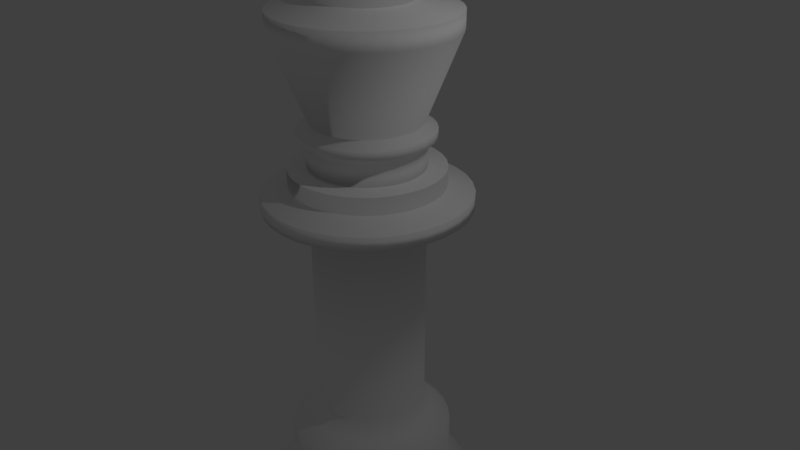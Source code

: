# Source: white_king.blend  (saved by Blender 2.79.0; exported with 4.5.12 LTS)
import bpy
from mathutils import Matrix  # noqa: F401  (used for matrix-valued properties, if any)

bpy.ops.wm.read_factory_settings(use_empty=True)
scene = bpy.context.scene
scene.name = 'Scene'

# ---- collections
col_collection_1 = bpy.data.collections.new('Collection 1'); scene.collection.children.link(col_collection_1)

# ---- materials (node trees are filled in below, after node groups)
mat_material_001 = bpy.data.materials.new('Material.001')
mat_material_001.alpha_threshold = 0.0
mat_material_001.use_transparent_shadow = False
mat_material_001.diffuse_color = (1.0, 1.0, 1.0, 1.0)
mat_material_001.roughness = 0.5
mat_material_001.specular_intensity = 1.0

# ---- material node trees

# ---- world
world_world = bpy.data.worlds.new('World'); scene.world = world_world
world_world.color = (0.05088, 0.05088, 0.05088)
world_world.use_sun_shadow = False
world_world.sun_shadow_jitter_overblur = 0.0
world_world.cycles.sampling_method = 'MANUAL'

# ---- cameras
cam_camera = bpy.data.cameras.new('Camera')
cam_camera.clip_end = 100.0
cam_camera.lens = 35.0
cam_camera.sensor_width = 32.0
cam_camera.sensor_height = 18.0
cam_camera.ortho_scale = 7.314
cam_camera.dof.focus_distance = 0.0
cam_camera.dof.aperture_fstop = 128.0

# ---- lights
light_lamp = bpy.data.lights.new('Lamp', 'POINT')
light_lamp.transmission_factor = 0.0
light_lamp.cutoff_distance = 30.0
light_lamp.energy = 100.0
light_lamp.shadow_buffer_clip_start = 1.001
light_lamp.shadow_soft_size = 0.1
light_lamp.shadow_maximum_resolution = 0.006
light_lamp.use_absolute_resolution = True

# ---- meshes
me_cylinder = bpy.data.meshes.new('Cylinder')
me_cylinder.from_pydata([(0.0, 1.0, -1.0), (0.0, 1.0, 1.0), (0.1951, 0.9808, -1.0), (0.1951, 0.9808, 1.0), (0.3827, 0.9239, -1.0), (0.3827, 0.9239, 1.0), (0.5556, 0.8315, -1.0), (0.5556, 0.8315, 1.0), (0.7071, 0.7071, -1.0), (0.7071, 0.7071, 1.0), (0.8315, 0.5556, -1.0), (0.8315, 0.5556, 1.0), (0.9239, 0.3827, -1.0), (0.9239, 0.3827, 1.0), (0.9808, 0.1951, -1.0), (0.9808, 0.1951, 1.0), (1.0, 7.55e-08, -1.0), (1.0, 7.55e-08, 1.0), (0.9808, -0.1951, -1.0), (0.9808, -0.1951, 1.0), (0.9239, -0.3827, -1.0), (0.9239, -0.3827, 1.0), (0.8315, -0.5556, -1.0), (0.8315, -0.5556, 1.0), (0.7071, -0.7071, -1.0), (0.7071, -0.7071, 1.0), (0.5556, -0.8315, -1.0), (0.5556, -0.8315, 1.0), (0.3827, -0.9239, -1.0), (0.3827, -0.9239, 1.0), (0.1951, -0.9808, -1.0), (0.1951, -0.9808, 1.0), (-3.258e-07, -1.0, -1.0), (-3.258e-07, -1.0, 1.0), (-0.1951, -0.9808, -1.0), (-0.1951, -0.9808, 1.0), (-0.3827, -0.9239, -1.0), (-0.3827, -0.9239, 1.0), (-0.5556, -0.8315, -1.0), (-0.5556, -0.8315, 1.0), (-0.7071, -0.7071, -1.0), (-0.7071, -0.7071, 1.0), (-0.8315, -0.5556, -1.0), (-0.8315, -0.5556, 1.0), (-0.9239, -0.3827, -1.0), (-0.9239, -0.3827, 1.0), (-0.9808, -0.1951, -1.0), (-0.9808, -0.1951, 1.0), (-1.0, 9.656e-07, -1.0), (-1.0, 9.656e-07, 1.0), (-0.9808, 0.1951, -1.0), (-0.9808, 0.1951, 1.0), (-0.9239, 0.3827, -1.0), (-0.9239, 0.3827, 1.0), (-0.8315, 0.5556, -1.0), (-0.8315, 0.5556, 1.0), (-0.7071, 0.7071, -1.0), (-0.7071, 0.7071, 1.0), (-0.5556, 0.8315, -1.0), (-0.5556, 0.8315, 1.0), (-0.3827, 0.9239, -1.0), (-0.3827, 0.9239, 1.0), (-0.1951, 0.9808, -1.0), (-0.1951, 0.9808, 1.0), (0.1772, 0.8909, 1.628), (1.015e-08, 0.9083, 1.628), (0.3476, 0.8392, 1.628), (0.5046, 0.7553, 1.628), (0.6423, 0.6423, 1.628), (0.7553, 0.5046, 1.628), (0.8392, 0.3476, 1.628), (0.8909, 0.1772, 1.628), (0.9083, 9.47e-08, 1.628), (0.8909, -0.1772, 1.628), (0.8392, -0.3476, 1.628), (0.7553, -0.5046, 1.628), (0.6423, -0.6423, 1.628), (0.5046, -0.7553, 1.628), (0.3476, -0.8392, 1.628), (0.1772, -0.8909, 1.628), (-2.858e-07, -0.9083, 1.628), (-0.1772, -0.8909, 1.628), (-0.3476, -0.8392, 1.628), (-0.5046, -0.7553, 1.628), (-0.6423, -0.6423, 1.628), (-0.7553, -0.5046, 1.628), (-0.8392, -0.3476, 1.628), (-0.8909, -0.1772, 1.628), (-0.9083, 9.032e-07, 1.628), (-0.8909, 0.1772, 1.628), (-0.8392, 0.3476, 1.628), (-0.7553, 0.5046, 1.628), (-0.6423, 0.6423, 1.628), (-0.5046, 0.7553, 1.628), (-0.3476, 0.8392, 1.628), (-0.1772, 0.8909, 1.628), (0.1898, 0.954, 2.256), (6.379e-09, 0.9727, 2.256), (0.3722, 0.8986, 2.256), (0.5404, 0.8087, 2.256), (0.6878, 0.6878, 2.256), (0.8087, 0.5404, 2.256), (0.8986, 0.3722, 2.256), (0.954, 0.1898, 2.256), (0.9727, 8.096e-08, 2.256), (0.954, -0.1898, 2.256), (0.8986, -0.3722, 2.256), (0.8087, -0.5404, 2.256), (0.6878, -0.6878, 2.256), (0.5404, -0.8087, 2.256), (0.3722, -0.8986, 2.256), (0.1898, -0.954, 2.256), (-3.106e-07, -0.9727, 2.256), (-0.1898, -0.954, 2.256), (-0.3722, -0.8986, 2.256), (-0.5404, -0.8087, 2.256), (-0.6878, -0.6878, 2.256), (-0.8087, -0.5404, 2.256), (-0.8986, -0.3722, 2.256), (-0.954, -0.1898, 2.256), (-0.9727, 9.467e-07, 2.256), (-0.954, 0.1898, 2.256), (-0.8986, 0.3722, 2.256), (-0.8087, 0.5404, 2.256), (-0.6878, 0.6878, 2.256), (-0.5404, 0.8087, 2.256), (-0.3722, 0.8986, 2.256), (-0.1898, 0.954, 2.256), (0.1179, 0.5927, 6.43), (3.369e-08, 0.6043, 6.43), (0.2313, 0.5583, 6.43), (0.3357, 0.5025, 6.43), (0.4273, 0.4273, 6.43), (0.5025, 0.3357, 6.43), (0.5583, 0.2313, 6.43), (0.5927, 0.1179, 6.43), (0.6043, 1.688e-07, 6.43), (0.5927, -0.1179, 6.43), (0.5583, -0.2313, 6.43), (0.5025, -0.3357, 6.43), (0.4273, -0.4273, 6.43), (0.3357, -0.5025, 6.43), (0.2313, -0.5583, 6.43), (0.1179, -0.5927, 6.43), (-1.632e-07, -0.6043, 6.43), (-0.1179, -0.5927, 6.43), (-0.2313, -0.5583, 6.43), (-0.3357, -0.5025, 6.43), (-0.4273, -0.4273, 6.43), (-0.5025, -0.3357, 6.43), (-0.5583, -0.2313, 6.43), (-0.5927, -0.1179, 6.43), (-0.6043, 7.067e-07, 6.43), (-0.5927, 0.1179, 6.43), (-0.5583, 0.2313, 6.43), (-0.5025, 0.3357, 6.43), (-0.4273, 0.4273, 6.43), (-0.3357, 0.5025, 6.43), (-0.2313, 0.5583, 6.43), (-0.1179, 0.5927, 6.43), (0.1179, 0.5927, 8.498), (-8.91e-09, 0.6043, 8.498), (0.2313, 0.5583, 8.498), (0.3357, 0.5025, 8.498), (0.4273, 0.4273, 8.498), (0.5025, 0.3357, 8.498), (0.5583, 0.2313, 8.498), (0.5927, 0.1179, 8.498), (0.6043, 1.688e-07, 8.498), (0.5927, -0.1179, 8.498), (0.5583, -0.2313, 8.498), (0.5025, -0.3357, 8.498), (0.4273, -0.4273, 8.498), (0.3357, -0.5025, 8.498), (0.2313, -0.5583, 8.498), (0.1179, -0.5927, 8.498), (-2.058e-07, -0.6043, 8.498), (-0.1179, -0.5927, 8.498), (-0.2313, -0.5583, 8.498), (-0.3357, -0.5025, 8.498), (-0.4273, -0.4273, 8.498), (-0.5025, -0.3357, 8.498), (-0.5583, -0.2313, 8.498), (-0.5927, -0.1179, 8.498), (-0.6043, 7.067e-07, 8.498), (-0.5927, 0.1179, 8.498), (-0.5583, 0.2313, 8.498), (-0.5025, 0.3357, 8.498), (-0.4273, 0.4273, 8.498), (-0.3357, 0.5025, 8.498), (-0.2313, 0.5583, 8.498), (-0.1179, 0.5927, 8.498), (0.09181, 0.4616, 9.374), (2.196e-09, 0.4706, 9.374), (0.1801, 0.4348, 9.374), (0.2615, 0.3913, 9.374), (0.3328, 0.3328, 9.374), (0.3913, 0.2615, 9.374), (0.4348, 0.1801, 9.374), (0.4616, 0.09181, 9.374), (0.4706, 2.048e-07, 9.374), (0.4616, -0.09181, 9.374), (0.4348, -0.1801, 9.374), (0.3913, -0.2615, 9.374), (0.3328, -0.3328, 9.374), (0.2615, -0.3913, 9.374), (0.1801, -0.4348, 9.374), (0.09181, -0.4616, 9.374), (-1.511e-07, -0.4706, 9.374), (-0.09181, -0.4616, 9.374), (-0.1801, -0.4348, 9.374), (-0.2615, -0.3913, 9.374), (-0.3328, -0.3328, 9.374), (-0.3913, -0.2615, 9.374), (-0.4348, -0.1801, 9.374), (-0.4616, -0.09181, 9.374), (-0.4706, 6.237e-07, 9.374), (-0.4616, 0.09181, 9.374), (-0.4348, 0.1801, 9.374), (-0.3913, 0.2615, 9.374), (-0.3328, 0.3328, 9.374), (-0.2615, 0.3913, 9.374), (-0.1801, 0.4348, 9.374), (-0.09181, 0.4616, 9.374), (0.07908, 0.3976, 10.31), (4.412e-08, 0.4054, 10.31), (0.1551, 0.3745, 10.31), (0.2252, 0.3371, 10.31), (0.2866, 0.2866, 10.31), (0.3371, 0.2252, 10.31), (0.3745, 0.1551, 10.31), (0.3976, 0.07908, 10.31), (0.4054, 2.175e-07, 10.31), (0.3976, -0.07908, 10.31), (0.3745, -0.1551, 10.31), (0.3371, -0.2252, 10.31), (0.2866, -0.2866, 10.31), (0.2252, -0.3371, 10.31), (0.1551, -0.3745, 10.31), (0.07908, -0.3976, 10.31), (-8.796e-08, -0.4054, 10.31), (-0.07908, -0.3976, 10.31), (-0.1551, -0.3745, 10.31), (-0.2252, -0.3371, 10.31), (-0.2866, -0.2866, 10.31), (-0.3371, -0.2252, 10.31), (-0.3745, -0.1551, 10.31), (-0.3976, -0.07908, 10.31), (-0.4054, 5.783e-07, 10.31), (-0.3976, 0.07909, 10.31), (-0.3745, 0.1551, 10.31), (-0.3371, 0.2252, 10.31), (-0.2866, 0.2866, 10.31), (-0.2252, 0.3371, 10.31), (-0.1551, 0.3745, 10.31), (-0.07908, 0.3976, 10.31), (0.07908, 0.3976, 21.09), (1.442e-07, 0.4054, 21.09), (0.1551, 0.3745, 21.09), (0.2252, 0.3371, 21.09), (0.2866, 0.2866, 21.09), (0.3371, 0.2252, 21.09), (0.3745, 0.1551, 21.09), (0.3976, 0.07908, 21.09), (0.4054, 2.175e-07, 21.09), (0.3976, -0.07908, 21.09), (0.3745, -0.1551, 21.09), (0.3371, -0.2252, 21.09), (0.2866, -0.2866, 21.09), (0.2252, -0.3371, 21.09), (0.1551, -0.3745, 21.09), (0.07908, -0.3976, 21.09), (1.211e-08, -0.4054, 21.09), (-0.07908, -0.3976, 21.09), (-0.1551, -0.3745, 21.09), (-0.2252, -0.3371, 21.09), (-0.2866, -0.2866, 21.09), (-0.3371, -0.2252, 21.09), (-0.3745, -0.1551, 21.09), (-0.3976, -0.07908, 21.09), (-0.4054, 5.783e-07, 21.09), (-0.3976, 0.07909, 21.09), (-0.3745, 0.1551, 21.09), (-0.3371, 0.2252, 21.09), (-0.2866, 0.2866, 21.09), (-0.2252, 0.3371, 21.09), (-0.1551, 0.3745, 21.09), (-0.07908, 0.3976, 21.09), (0.1433, 0.7204, 21.68), (1.598e-07, 0.7345, 21.68), (0.2811, 0.6786, 21.68), (0.4081, 0.6107, 21.68), (0.5194, 0.5194, 21.68), (0.6107, 0.4081, 21.68), (0.6786, 0.2811, 21.68), (0.7204, 0.1433, 21.68), (0.7345, 1.506e-07, 21.68), (0.7204, -0.1433, 21.68), (0.6786, -0.2811, 21.68), (0.6107, -0.4081, 21.68), (0.5194, -0.5194, 21.68), (0.4081, -0.6107, 21.68), (0.2811, -0.6786, 21.68), (0.1433, -0.7204, 21.68), (-7.952e-08, -0.7345, 21.68), (-0.1433, -0.7204, 21.68), (-0.2811, -0.6786, 21.68), (-0.4081, -0.6107, 21.68), (-0.5194, -0.5194, 21.68), (-0.6107, -0.4081, 21.68), (-0.6786, -0.2811, 21.68), (-0.7204, -0.1433, 21.68), (-0.7345, 8.043e-07, 21.68), (-0.7204, 0.1433, 21.68), (-0.6786, 0.2811, 21.68), (-0.6107, 0.4081, 21.68), (-0.5194, 0.5194, 21.68), (-0.4081, 0.6107, 21.68), (-0.2811, 0.6786, 21.68), (-0.1433, 0.7204, 21.68), (0.1433, 0.7204, 22.4), (1.754e-07, 0.7345, 22.4), (0.2811, 0.6786, 22.4), (0.4081, 0.6107, 22.4), (0.5194, 0.5194, 22.4), (0.6107, 0.4081, 22.4), (0.6786, 0.2811, 22.4), (0.7204, 0.1433, 22.4), (0.7345, 1.506e-07, 22.4), (0.7204, -0.1433, 22.4), (0.6786, -0.2811, 22.4), (0.6107, -0.4081, 22.4), (0.5194, -0.5194, 22.4), (0.4081, -0.6107, 22.4), (0.2811, -0.6786, 22.4), (0.1433, -0.7204, 22.4), (-6.389e-08, -0.7345, 22.4), (-0.1433, -0.7204, 22.4), (-0.2811, -0.6786, 22.4), (-0.4081, -0.6107, 22.4), (-0.5194, -0.5194, 22.4), (-0.6107, -0.4081, 22.4), (-0.6786, -0.2811, 22.4), (-0.7204, -0.1433, 22.4), (-0.7345, 8.043e-07, 22.4), (-0.7204, 0.1433, 22.4), (-0.6786, 0.2811, 22.4), (-0.6107, 0.4081, 22.4), (-0.5194, 0.5194, 22.4), (-0.4081, 0.6107, 22.4), (-0.2811, 0.6786, 22.4), (-0.1433, 0.7204, 22.4), (0.1065, 0.5353, 22.81), (1.974e-07, 0.5458, 22.81), (0.2089, 0.5042, 22.81), (0.3032, 0.4538, 22.81), (0.3859, 0.3859, 22.81), (0.4538, 0.3032, 22.81), (0.5042, 0.2089, 22.81), (0.5353, 0.1065, 22.81), (0.5458, 1.932e-07, 22.81), (0.5353, -0.1065, 22.81), (0.5042, -0.2089, 22.81), (0.4538, -0.3032, 22.81), (0.3859, -0.3859, 22.81), (0.3032, -0.4538, 22.81), (0.2089, -0.5042, 22.81), (0.1065, -0.5353, 22.81), (1.952e-08, -0.5458, 22.81), (-0.1065, -0.5353, 22.81), (-0.2089, -0.5042, 22.81), (-0.3032, -0.4538, 22.81), (-0.3859, -0.3859, 22.81), (-0.4538, -0.3032, 22.81), (-0.5042, -0.2089, 22.81), (-0.5353, -0.1065, 22.81), (-0.5458, 6.79e-07, 22.81), (-0.5353, 0.1065, 22.81), (-0.5042, 0.2089, 22.81), (-0.4538, 0.3032, 22.81), (-0.3859, 0.3859, 22.81), (-0.3032, 0.4538, 22.81), (-0.2089, 0.5042, 22.81), (-0.1065, 0.5353, 22.81), (0.1065, 0.5353, 23.71), (1.752e-07, 0.5458, 23.71), (0.2089, 0.5042, 23.71), (0.3032, 0.4538, 23.71), (0.3859, 0.3859, 23.71), (0.4538, 0.3032, 23.71), (0.5042, 0.2089, 23.71), (0.5353, 0.1065, 23.71), (0.5458, 1.932e-07, 23.71), (0.5353, -0.1065, 23.71), (0.5042, -0.2089, 23.71), (0.4538, -0.3032, 23.71), (0.3859, -0.3859, 23.71), (0.3032, -0.4538, 23.71), (0.2089, -0.5042, 23.71), (0.1065, -0.5353, 23.71), (-2.593e-09, -0.5458, 23.71), (-0.1065, -0.5353, 23.71), (-0.2089, -0.5042, 23.71), (-0.3032, -0.4538, 23.71), (-0.3859, -0.3859, 23.71), (-0.4538, -0.3032, 23.71), (-0.5042, -0.2089, 23.71), (-0.5353, -0.1065, 23.71), (-0.5458, 6.79e-07, 23.71), (-0.5353, 0.1065, 23.71), (-0.5042, 0.2089, 23.71), (-0.4538, 0.3032, 23.71), (-0.3859, 0.3859, 23.71), (-0.3032, 0.4538, 23.71), (-0.2089, 0.5042, 23.71), (-0.1065, 0.5353, 23.71), (0.07969, 0.4006, 23.76), (1.871e-07, 0.4085, 23.76), (0.1563, 0.3774, 23.76), (0.2269, 0.3396, 23.76), (0.2888, 0.2888, 23.76), (0.3396, 0.2269, 23.76), (0.3774, 0.1563, 23.76), (0.4006, 0.07969, 23.76), (0.4085, 2.229e-07, 23.76), (0.4006, -0.07969, 23.76), (0.3774, -0.1563, 23.76), (0.3396, -0.2269, 23.76), (0.2888, -0.2888, 23.76), (0.2269, -0.3396, 23.76), (0.1563, -0.3774, 23.76), (0.07969, -0.4006, 23.76), (5.403e-08, -0.4085, 23.76), (-0.07969, -0.4006, 23.76), (-0.1563, -0.3774, 23.76), (-0.2269, -0.3396, 23.76), (-0.2888, -0.2888, 23.76), (-0.3396, -0.2269, 23.76), (-0.3774, -0.1563, 23.76), (-0.4006, -0.07969, 23.76), (-0.4085, 5.865e-07, 23.76), (-0.4006, 0.07969, 23.76), (-0.3774, 0.1563, 23.76), (-0.3396, 0.2269, 23.76), (-0.2888, 0.2888, 23.76), (-0.2269, 0.3396, 23.76), (-0.1563, 0.3774, 23.76), (-0.07969, 0.4006, 23.76), (0.07969, 0.4006, 24.91), (2.633e-07, 0.4085, 24.91), (0.1563, 0.3774, 24.91), (0.2269, 0.3396, 24.91), (0.2888, 0.2888, 24.91), (0.3396, 0.2269, 24.91), (0.3774, 0.1563, 24.91), (0.4006, 0.07969, 24.91), (0.4085, 2.229e-07, 24.91), (0.4006, -0.07969, 24.91), (0.3774, -0.1563, 24.91), (0.3396, -0.2269, 24.91), (0.2888, -0.2888, 24.91), (0.2269, -0.3396, 24.91), (0.1563, -0.3774, 24.91), (0.07969, -0.4006, 24.91), (1.302e-07, -0.4085, 24.91), (-0.07969, -0.4006, 24.91), (-0.1563, -0.3774, 24.91), (-0.2269, -0.3396, 24.91), (-0.2888, -0.2888, 24.91), (-0.3396, -0.2269, 24.91), (-0.3774, -0.1563, 24.91), (-0.4006, -0.07969, 24.91), (-0.4085, 5.865e-07, 24.91), (-0.4006, 0.07969, 24.91), (-0.3774, 0.1563, 24.91), (-0.3396, 0.2269, 24.91), (-0.2888, 0.2888, 24.91), (-0.2269, 0.3396, 24.91), (-0.1563, 0.3774, 24.91), (-0.07969, 0.4006, 24.91), (0.09249, 0.465, 25.27), (2.106e-07, 0.4741, 25.27), (0.1814, 0.438, 25.27), (0.2634, 0.3942, 25.27), (0.3352, 0.3352, 25.27), (0.3942, 0.2634, 25.27), (0.438, 0.1814, 25.27), (0.465, 0.09249, 25.27), (0.4741, 2.083e-07, 25.27), (0.465, -0.09249, 25.27), (0.438, -0.1814, 25.27), (0.3942, -0.2634, 25.27), (0.3352, -0.3352, 25.27), (0.2634, -0.3942, 25.27), (0.1814, -0.438, 25.27), (0.09249, -0.465, 25.27), (5.614e-08, -0.4741, 25.27), (-0.09249, -0.465, 25.27), (-0.1814, -0.438, 25.27), (-0.2634, -0.3942, 25.27), (-0.3352, -0.3352, 25.27), (-0.3942, -0.2634, 25.27), (-0.438, -0.1814, 25.27), (-0.465, -0.09249, 25.27), (-0.4741, 6.303e-07, 25.27), (-0.465, 0.0925, 25.27), (-0.438, 0.1814, 25.27), (-0.3942, 0.2634, 25.27), (-0.3352, 0.3352, 25.27), (-0.2634, 0.3942, 25.27), (-0.1814, 0.438, 25.27), (-0.09249, 0.465, 25.27), (0.09249, 0.465, 25.66), (2.269e-07, 0.4741, 25.66), (0.1814, 0.438, 25.66), (0.2634, 0.3942, 25.66), (0.3352, 0.3352, 25.66), (0.3942, 0.2634, 25.66), (0.438, 0.1814, 25.66), (0.465, 0.09249, 25.66), (0.4741, 2.083e-07, 25.66), (0.465, -0.09249, 25.66), (0.438, -0.1814, 25.66), (0.3942, -0.2634, 25.66), (0.3352, -0.3352, 25.66), (0.2634, -0.3942, 25.66), (0.1814, -0.438, 25.66), (0.09249, -0.465, 25.66), (7.246e-08, -0.4741, 25.66), (-0.09249, -0.465, 25.66), (-0.1814, -0.438, 25.66), (-0.2634, -0.3942, 25.66), (-0.3352, -0.3352, 25.66), (-0.3942, -0.2634, 25.66), (-0.438, -0.1814, 25.66), (-0.465, -0.09249, 25.66), (-0.4741, 6.303e-07, 25.66), (-0.465, 0.0925, 25.66), (-0.438, 0.1814, 25.66), (-0.3942, 0.2634, 25.66), (-0.3352, 0.3352, 25.66), (-0.2634, 0.3942, 25.66), (-0.1814, 0.438, 25.66), (-0.09249, 0.465, 25.66), (0.07617, 0.3829, 26.02), (2.387e-07, 0.3904, 26.02), (0.1494, 0.3607, 26.02), (0.2169, 0.3246, 26.02), (0.2761, 0.2761, 26.02), (0.3246, 0.2169, 26.02), (0.3607, 0.1494, 26.02), (0.3829, 0.07617, 26.02), (0.3904, 2.33e-07, 26.02), (0.3829, -0.07617, 26.02), (0.3607, -0.1494, 26.02), (0.3246, -0.2169, 26.02), (0.2761, -0.2761, 26.02), (0.2169, -0.3246, 26.02), (0.1494, -0.3607, 26.02), (0.07617, -0.3829, 26.02), (1.115e-07, -0.3904, 26.02), (-0.07617, -0.3829, 26.02), (-0.1494, -0.3607, 26.02), (-0.2169, -0.3246, 26.02), (-0.2761, -0.2761, 26.02), (-0.3246, -0.2169, 26.02), (-0.3607, -0.1494, 26.02), (-0.3829, -0.07617, 26.02), (-0.3904, 5.805e-07, 26.02), (-0.3829, 0.07617, 26.02), (-0.3607, 0.1494, 26.02), (-0.3246, 0.2169, 26.02), (-0.2761, 0.2761, 26.02), (-0.2169, 0.3246, 26.02), (-0.1494, 0.3607, 26.02), (-0.07617, 0.3829, 26.02), (0.1234, 0.6203, 30.43), (-3.775e-07, 0.6324, 30.43), (0.242, 0.5843, 30.43), (0.3514, 0.5259, 30.43), (0.4472, 0.4472, 30.43), (0.5259, 0.3514, 30.43), (0.5843, 0.242, 30.43), (0.6203, 0.1234, 30.43), (0.6324, 1.771e-07, 30.43), (0.6203, -0.1234, 30.43), (0.5843, -0.242, 30.43), (0.5259, -0.3514, 30.43), (0.4472, -0.4472, 30.43), (0.3514, -0.5259, 30.43), (0.242, -0.5843, 30.43), (0.1234, -0.6203, 30.43), (-5.836e-07, -0.6324, 30.43), (-0.1234, -0.6203, 30.43), (-0.242, -0.5843, 30.43), (-0.3514, -0.5259, 30.43), (-0.4472, -0.4472, 30.43), (-0.5259, -0.3514, 30.43), (-0.5843, -0.242, 30.43), (-0.6203, -0.1234, 30.43), (-0.6324, 7.4e-07, 30.43), (-0.6203, 0.1234, 30.43), (-0.5843, 0.242, 30.43), (-0.5259, 0.3514, 30.43), (-0.4472, 0.4472, 30.43), (-0.3514, 0.5259, 30.43), (-0.242, 0.5843, 30.43), (-0.1234, 0.6203, 30.43), (0.1234, 0.6203, 31.33), (-3.018e-07, 0.6324, 31.33), (0.242, 0.5843, 31.33), (0.3514, 0.5259, 31.33), (0.4472, 0.4472, 31.33), (0.5259, 0.3514, 31.33), (0.5843, 0.242, 31.33), (0.6203, 0.1234, 31.33), (0.6324, 1.771e-07, 31.33), (0.6203, -0.1234, 31.33), (0.5843, -0.242, 31.33), (0.5259, -0.3514, 31.33), (0.4472, -0.4472, 31.33), (0.3514, -0.5259, 31.33), (0.242, -0.5843, 31.33), (0.1234, -0.6203, 31.33), (-5.079e-07, -0.6324, 31.33), (-0.1234, -0.6203, 31.33), (-0.242, -0.5843, 31.33), (-0.3514, -0.5259, 31.33), (-0.4472, -0.4472, 31.33), (-0.5259, -0.3514, 31.33), (-0.5843, -0.242, 31.33), (-0.6203, -0.1234, 31.33), (-0.6324, 7.4e-07, 31.33), (-0.6203, 0.1234, 31.33), (-0.5843, 0.242, 31.33), (-0.5259, 0.3514, 31.33), (-0.4472, 0.4472, 31.33), (-0.3514, 0.5259, 31.33), (-0.242, 0.5843, 31.33), (-0.1234, 0.6203, 31.33), (0.06289, 0.3161, 31.76), (-2.428e-07, 0.3223, 31.76), (0.1234, 0.2978, 31.76), (0.1791, 0.268, 31.76), (0.2279, 0.2279, 31.76), (0.268, 0.1791, 31.76), (0.2978, 0.1234, 31.76), (0.3161, 0.06289, 31.76), (0.3223, 2.391e-07, 31.76), (0.3161, -0.06289, 31.76), (0.2978, -0.1234, 31.76), (0.268, -0.1791, 31.76), (0.2279, -0.2279, 31.76), (0.1791, -0.268, 31.76), (0.1234, -0.2978, 31.76), (0.06289, -0.3161, 31.76), (-3.478e-07, -0.3223, 31.76), (-0.06289, -0.3161, 31.76), (-0.1234, -0.2978, 31.76), (-0.1791, -0.268, 31.76), (-0.2279, -0.2279, 31.76), (-0.268, -0.1791, 31.76), (-0.2978, -0.1234, 31.76), (-0.3161, -0.06288, 31.76), (-0.3223, 5.26e-07, 31.76), (-0.3161, 0.06289, 31.76), (-0.2978, 0.1234, 31.76), (-0.268, 0.1791, 31.76), (-0.2279, 0.2279, 31.76), (-0.1791, 0.268, 31.76), (-0.1234, 0.2978, 31.76), (-0.06289, 0.3161, 31.76), (0.06289, 0.3161, 32.38), (-1.537e-07, 0.3223, 32.38), (0.1234, 0.2978, 32.38), (0.1791, 0.268, 32.38), (0.2279, 0.2279, 32.38), (0.268, 0.1791, 32.38), (0.2978, 0.1234, 32.38), (0.3161, 0.06289, 32.38), (0.3223, 2.391e-07, 32.38), (0.3161, -0.06289, 32.38), (0.2978, -0.1234, 32.38), (0.268, -0.1791, 32.38), (0.2279, -0.2279, 32.38), (0.1791, -0.268, 32.38), (0.1234, -0.2978, 32.38), (0.06289, -0.3161, 32.38), (-2.587e-07, -0.3223, 32.38), (-0.06289, -0.3161, 32.38), (-0.1234, -0.2978, 32.38), (-0.1791, -0.268, 32.38), (-0.2279, -0.2279, 32.38), (-0.268, -0.1791, 32.38), (-0.2978, -0.1234, 32.38), (-0.3161, -0.06288, 32.38), (-0.3223, 5.26e-07, 32.38), (-0.3161, 0.06289, 32.38), (-0.2978, 0.1234, 32.38), (-0.268, 0.1791, 32.38), (-0.2279, 0.2279, 32.38), (-0.1791, 0.268, 32.38), (-0.1234, 0.2978, 32.38), (-0.06289, 0.3161, 32.38), (0.036, 0.181, 32.53), (-1.455e-07, 0.1845, 32.53), (0.07062, 0.1705, 32.53), (0.1025, 0.1534, 32.53), (0.1305, 0.1305, 32.53), (0.1534, 0.1025, 32.53), (0.1705, 0.07062, 32.53), (0.181, 0.036, 32.53), (0.1845, 2.667e-07, 32.53), (0.181, -0.036, 32.53), (0.1705, -0.07062, 32.53), (0.1534, -0.1025, 32.53), (0.1305, -0.1305, 32.53), (0.1025, -0.1534, 32.53), (0.07062, -0.1705, 32.53), (0.036, -0.181, 32.53), (-2.056e-07, -0.1845, 32.53), (-0.036, -0.181, 32.53), (-0.07062, -0.1705, 32.53), (-0.1025, -0.1534, 32.53), (-0.1305, -0.1305, 32.53), (-0.1534, -0.1025, 32.53), (-0.1705, -0.07062, 32.53), (-0.181, -0.036, 32.53), (-0.1845, 4.309e-07, 32.53), (-0.181, 0.036, 32.53), (-0.1705, 0.07062, 32.53), (-0.1534, 0.1025, 32.53), (-0.1305, 0.1305, 32.53), (-0.1025, 0.1534, 32.53), (-0.07062, 0.1705, 32.53), (-0.036, 0.181, 32.53), (-0.2418, -0.01524, 33.14), (-0.2418, -0.01524, 33.45), (-0.2418, 0.03428, 33.14), (-0.2418, 0.03428, 33.45), (0.2844, -0.01524, 33.14), (0.2844, -0.01524, 33.45), (0.2844, 0.03428, 33.14), (0.2844, 0.03428, 33.45), (-0.1707, -0.004729, 37.7), (0.01685, -0.004729, 38.52), (-0.1707, 0.02911, 37.7), (0.01685, 0.02911, 38.52), (0.07503, -0.004729, 34.82), (0.195, -0.004729, 37.77), (0.07503, 0.02911, 34.82), (0.195, 0.02911, 37.77), (-0.3234, -0.01865, 36.69), (0.3676, -0.01865, 36.69), (-0.3234, 0.04283, 36.69), (0.3676, 0.04283, 36.69), (-0.3234, -0.01865, 34.18), (0.3676, -0.01865, 34.18), (-0.3234, 0.04283, 34.18), (0.3676, 0.04283, 34.18), (-0.1575, -0.01821, 32.46), (-0.1575, -0.01821, 37.44), (-0.1575, 0.04422, 32.46), (-0.1575, 0.04422, 37.44), (0.19, -0.01821, 32.46), (0.19, -0.01821, 37.44), (0.19, 0.04422, 32.46), (0.19, 0.04422, 37.44)], [], [(0, 1, 3, 2), (2, 3, 5, 4), (4, 5, 7, 6), (6, 7, 9, 8), (8, 9, 11, 10), (10, 11, 13, 12), (12, 13, 15, 14), (14, 15, 17, 16), (16, 17, 19, 18), (18, 19, 21, 20), (20, 21, 23, 22), (22, 23, 25, 24), (24, 25, 27, 26), (26, 27, 29, 28), (28, 29, 31, 30), (30, 31, 33, 32), (32, 33, 35, 34), (34, 35, 37, 36), (36, 37, 39, 38), (38, 39, 41, 40), (40, 41, 43, 42), (42, 43, 45, 44), (44, 45, 47, 46), (46, 47, 49, 48), (48, 49, 51, 50), (50, 51, 53, 52), (52, 53, 55, 54), (54, 55, 57, 56), (56, 57, 59, 58), (58, 59, 61, 60), (49, 47, 87, 88), (60, 61, 63, 62), (62, 63, 1, 0), (0, 2, 4, 6, 8, 10, 12, 14, 16, 18, 20, 22, 24, 26, 28, 30, 32, 34, 36, 38, 40, 42, 44, 46, 48, 50, 52, 54, 56, 58, 60, 62), (67, 66, 98, 99), (5, 3, 64, 66), (23, 21, 74, 75), (41, 39, 83, 84), (59, 57, 92, 93), (15, 13, 70, 71), (33, 31, 79, 80), (51, 49, 88, 89), (7, 5, 66, 67), (25, 23, 75, 76), (43, 41, 84, 85), (61, 59, 93, 94), (17, 15, 71, 72), (35, 33, 80, 81), (53, 51, 89, 90), (9, 7, 67, 68), (27, 25, 76, 77), (45, 43, 85, 86), (63, 61, 94, 95), (19, 17, 72, 73), (37, 35, 81, 82), (55, 53, 90, 91), (11, 9, 68, 69), (29, 27, 77, 78), (47, 45, 86, 87), (3, 1, 65, 64), (1, 63, 95, 65), (21, 19, 73, 74), (39, 37, 82, 83), (57, 55, 91, 92), (13, 11, 69, 70), (31, 29, 78, 79), (102, 101, 133, 134), (94, 93, 125, 126), (81, 80, 112, 113), (68, 67, 99, 100), (95, 94, 126, 127), (82, 81, 113, 114), (69, 68, 100, 101), (65, 95, 127, 97), (83, 82, 114, 115), (70, 69, 101, 102), (84, 83, 115, 116), (71, 70, 102, 103), (85, 84, 116, 117), (72, 71, 103, 104), (86, 85, 117, 118), (73, 72, 104, 105), (87, 86, 118, 119), (74, 73, 105, 106), (88, 87, 119, 120), (75, 74, 106, 107), (89, 88, 120, 121), (76, 75, 107, 108), (90, 89, 121, 122), (77, 76, 108, 109), (91, 90, 122, 123), (78, 77, 109, 110), (64, 65, 97, 96), (92, 91, 123, 124), (79, 78, 110, 111), (66, 64, 96, 98), (93, 92, 124, 125), (80, 79, 111, 112), (137, 136, 168, 169), (116, 115, 147, 148), (103, 102, 134, 135), (117, 116, 148, 149), (104, 103, 135, 136), (118, 117, 149, 150), (105, 104, 136, 137), (119, 118, 150, 151), (106, 105, 137, 138), (120, 119, 151, 152), (107, 106, 138, 139), (121, 120, 152, 153), (108, 107, 139, 140), (122, 121, 153, 154), (109, 108, 140, 141), (123, 122, 154, 155), (110, 109, 141, 142), (96, 97, 129, 128), (124, 123, 155, 156), (111, 110, 142, 143), (98, 96, 128, 130), (125, 124, 156, 157), (112, 111, 143, 144), (99, 98, 130, 131), (126, 125, 157, 158), (113, 112, 144, 145), (100, 99, 131, 132), (127, 126, 158, 159), (114, 113, 145, 146), (101, 100, 132, 133), (97, 127, 159, 129), (115, 114, 146, 147), (172, 171, 203, 204), (151, 150, 182, 183), (138, 137, 169, 170), (152, 151, 183, 184), (139, 138, 170, 171), (153, 152, 184, 185), (140, 139, 171, 172), (154, 153, 185, 186), (141, 140, 172, 173), (155, 154, 186, 187), (142, 141, 173, 174), (128, 129, 161, 160), (156, 155, 187, 188), (143, 142, 174, 175), (130, 128, 160, 162), (157, 156, 188, 189), (144, 143, 175, 176), (131, 130, 162, 163), (158, 157, 189, 190), (145, 144, 176, 177), (132, 131, 163, 164), (159, 158, 190, 191), (146, 145, 177, 178), (133, 132, 164, 165), (129, 159, 191, 161), (147, 146, 178, 179), (134, 133, 165, 166), (148, 147, 179, 180), (135, 134, 166, 167), (149, 148, 180, 181), (136, 135, 167, 168), (150, 149, 181, 182), (207, 206, 238, 239), (186, 185, 217, 218), (173, 172, 204, 205), (187, 186, 218, 219), (174, 173, 205, 206), (160, 161, 193, 192), (188, 187, 219, 220), (175, 174, 206, 207), (162, 160, 192, 194), (189, 188, 220, 221), (176, 175, 207, 208), (163, 162, 194, 195), (190, 189, 221, 222), (177, 176, 208, 209), (164, 163, 195, 196), (191, 190, 222, 223), (178, 177, 209, 210), (165, 164, 196, 197), (161, 191, 223, 193), (179, 178, 210, 211), (166, 165, 197, 198), (180, 179, 211, 212), (167, 166, 198, 199), (181, 180, 212, 213), (168, 167, 199, 200), (182, 181, 213, 214), (169, 168, 200, 201), (183, 182, 214, 215), (170, 169, 201, 202), (184, 183, 215, 216), (171, 170, 202, 203), (185, 184, 216, 217), (242, 241, 273, 274), (194, 192, 224, 226), (221, 220, 252, 253), (208, 207, 239, 240), (195, 194, 226, 227), (222, 221, 253, 254), (209, 208, 240, 241), (196, 195, 227, 228), (223, 222, 254, 255), (210, 209, 241, 242), (197, 196, 228, 229), (193, 223, 255, 225), (211, 210, 242, 243), (198, 197, 229, 230), (212, 211, 243, 244), (199, 198, 230, 231), (213, 212, 244, 245), (200, 199, 231, 232), (214, 213, 245, 246), (201, 200, 232, 233), (215, 214, 246, 247), (202, 201, 233, 234), (216, 215, 247, 248), (203, 202, 234, 235), (217, 216, 248, 249), (204, 203, 235, 236), (218, 217, 249, 250), (205, 204, 236, 237), (219, 218, 250, 251), (206, 205, 237, 238), (192, 193, 225, 224), (220, 219, 251, 252), (277, 276, 308, 309), (229, 228, 260, 261), (225, 255, 287, 257), (243, 242, 274, 275), (230, 229, 261, 262), (244, 243, 275, 276), (231, 230, 262, 263), (245, 244, 276, 277), (232, 231, 263, 264), (246, 245, 277, 278), (233, 232, 264, 265), (247, 246, 278, 279), (234, 233, 265, 266), (248, 247, 279, 280), (235, 234, 266, 267), (249, 248, 280, 281), (236, 235, 267, 268), (250, 249, 281, 282), (237, 236, 268, 269), (251, 250, 282, 283), (238, 237, 269, 270), (224, 225, 257, 256), (252, 251, 283, 284), (239, 238, 270, 271), (226, 224, 256, 258), (253, 252, 284, 285), (240, 239, 271, 272), (227, 226, 258, 259), (254, 253, 285, 286), (241, 240, 272, 273), (228, 227, 259, 260), (255, 254, 286, 287), (312, 311, 343, 344), (264, 263, 295, 296), (278, 277, 309, 310), (265, 264, 296, 297), (279, 278, 310, 311), (266, 265, 297, 298), (280, 279, 311, 312), (267, 266, 298, 299), (281, 280, 312, 313), (268, 267, 299, 300), (282, 281, 313, 314), (269, 268, 300, 301), (283, 282, 314, 315), (270, 269, 301, 302), (256, 257, 289, 288), (284, 283, 315, 316), (271, 270, 302, 303), (258, 256, 288, 290), (285, 284, 316, 317), (272, 271, 303, 304), (259, 258, 290, 291), (286, 285, 317, 318), (273, 272, 304, 305), (260, 259, 291, 292), (287, 286, 318, 319), (274, 273, 305, 306), (261, 260, 292, 293), (257, 287, 319, 289), (275, 274, 306, 307), (262, 261, 293, 294), (276, 275, 307, 308), (263, 262, 294, 295), (347, 346, 378, 379), (299, 298, 330, 331), (313, 312, 344, 345), (300, 299, 331, 332), (314, 313, 345, 346), (301, 300, 332, 333), (315, 314, 346, 347), (302, 301, 333, 334), (288, 289, 321, 320), (316, 315, 347, 348), (303, 302, 334, 335), (290, 288, 320, 322), (317, 316, 348, 349), (304, 303, 335, 336), (291, 290, 322, 323), (318, 317, 349, 350), (305, 304, 336, 337), (292, 291, 323, 324), (319, 318, 350, 351), (306, 305, 337, 338), (293, 292, 324, 325), (289, 319, 351, 321), (307, 306, 338, 339), (294, 293, 325, 326), (308, 307, 339, 340), (295, 294, 326, 327), (309, 308, 340, 341), (296, 295, 327, 328), (310, 309, 341, 342), (297, 296, 328, 329), (311, 310, 342, 343), (298, 297, 329, 330), (355, 354, 386, 387), (334, 333, 365, 366), (320, 321, 353, 352), (348, 347, 379, 380), (335, 334, 366, 367), (322, 320, 352, 354), (349, 348, 380, 381), (336, 335, 367, 368), (323, 322, 354, 355), (350, 349, 381, 382), (337, 336, 368, 369), (324, 323, 355, 356), (351, 350, 382, 383), (338, 337, 369, 370), (325, 324, 356, 357), (321, 351, 383, 353), (339, 338, 370, 371), (326, 325, 357, 358), (340, 339, 371, 372), (327, 326, 358, 359), (341, 340, 372, 373), (328, 327, 359, 360), (342, 341, 373, 374), (329, 328, 360, 361), (343, 342, 374, 375), (330, 329, 361, 362), (344, 343, 375, 376), (331, 330, 362, 363), (345, 344, 376, 377), (332, 331, 363, 364), (346, 345, 377, 378), (333, 332, 364, 365), (390, 389, 421, 422), (382, 381, 413, 414), (369, 368, 400, 401), (356, 355, 387, 388), (383, 382, 414, 415), (370, 369, 401, 402), (357, 356, 388, 389), (353, 383, 415, 385), (371, 370, 402, 403), (358, 357, 389, 390), (372, 371, 403, 404), (359, 358, 390, 391), (373, 372, 404, 405), (360, 359, 391, 392), (374, 373, 405, 406), (361, 360, 392, 393), (375, 374, 406, 407), (362, 361, 393, 394), (376, 375, 407, 408), (363, 362, 394, 395), (377, 376, 408, 409), (364, 363, 395, 396), (378, 377, 409, 410), (365, 364, 396, 397), (379, 378, 410, 411), (366, 365, 397, 398), (352, 353, 385, 384), (380, 379, 411, 412), (367, 366, 398, 399), (354, 352, 384, 386), (381, 380, 412, 413), (368, 367, 399, 400), (425, 424, 456, 457), (404, 403, 435, 436), (391, 390, 422, 423), (405, 404, 436, 437), (392, 391, 423, 424), (406, 405, 437, 438), (393, 392, 424, 425), (407, 406, 438, 439), (394, 393, 425, 426), (408, 407, 439, 440), (395, 394, 426, 427), (409, 408, 440, 441), (396, 395, 427, 428), (410, 409, 441, 442), (397, 396, 428, 429), (411, 410, 442, 443), (398, 397, 429, 430), (384, 385, 417, 416), (412, 411, 443, 444), (399, 398, 430, 431), (386, 384, 416, 418), (413, 412, 444, 445), (400, 399, 431, 432), (387, 386, 418, 419), (414, 413, 445, 446), (401, 400, 432, 433), (388, 387, 419, 420), (415, 414, 446, 447), (402, 401, 433, 434), (389, 388, 420, 421), (385, 415, 447, 417), (403, 402, 434, 435), (460, 459, 491, 492), (439, 438, 470, 471), (426, 425, 457, 458), (440, 439, 471, 472), (427, 426, 458, 459), (441, 440, 472, 473), (428, 427, 459, 460), (442, 441, 473, 474), (429, 428, 460, 461), (443, 442, 474, 475), (430, 429, 461, 462), (416, 417, 449, 448), (444, 443, 475, 476), (431, 430, 462, 463), (418, 416, 448, 450), (445, 444, 476, 477), (432, 431, 463, 464), (419, 418, 450, 451), (446, 445, 477, 478), (433, 432, 464, 465), (420, 419, 451, 452), (447, 446, 478, 479), (434, 433, 465, 466), (421, 420, 452, 453), (417, 447, 479, 449), (435, 434, 466, 467), (422, 421, 453, 454), (436, 435, 467, 468), (423, 422, 454, 455), (437, 436, 468, 469), (424, 423, 455, 456), (438, 437, 469, 470), (495, 494, 526, 527), (474, 473, 505, 506), (461, 460, 492, 493), (475, 474, 506, 507), (462, 461, 493, 494), (448, 449, 481, 480), (476, 475, 507, 508), (463, 462, 494, 495), (450, 448, 480, 482), (477, 476, 508, 509), (464, 463, 495, 496), (451, 450, 482, 483), (478, 477, 509, 510), (465, 464, 496, 497), (452, 451, 483, 484), (479, 478, 510, 511), (466, 465, 497, 498), (453, 452, 484, 485), (449, 479, 511, 481), (467, 466, 498, 499), (454, 453, 485, 486), (468, 467, 499, 500), (455, 454, 486, 487), (469, 468, 500, 501), (456, 455, 487, 488), (470, 469, 501, 502), (457, 456, 488, 489), (471, 470, 502, 503), (458, 457, 489, 490), (472, 471, 503, 504), (459, 458, 490, 491), (473, 472, 504, 505), (530, 529, 561, 562), (482, 480, 512, 514), (509, 508, 540, 541), (496, 495, 527, 528), (483, 482, 514, 515), (510, 509, 541, 542), (497, 496, 528, 529), (484, 483, 515, 516), (511, 510, 542, 543), (498, 497, 529, 530), (485, 484, 516, 517), (481, 511, 543, 513), (499, 498, 530, 531), (486, 485, 517, 518), (500, 499, 531, 532), (487, 486, 518, 519), (501, 500, 532, 533), (488, 487, 519, 520), (502, 501, 533, 534), (489, 488, 520, 521), (503, 502, 534, 535), (490, 489, 521, 522), (504, 503, 535, 536), (491, 490, 522, 523), (505, 504, 536, 537), (492, 491, 523, 524), (506, 505, 537, 538), (493, 492, 524, 525), (507, 506, 538, 539), (494, 493, 525, 526), (480, 481, 513, 512), (508, 507, 539, 540), (565, 564, 596, 597), (517, 516, 548, 549), (513, 543, 575, 545), (531, 530, 562, 563), (518, 517, 549, 550), (532, 531, 563, 564), (519, 518, 550, 551), (533, 532, 564, 565), (520, 519, 551, 552), (534, 533, 565, 566), (521, 520, 552, 553), (535, 534, 566, 567), (522, 521, 553, 554), (536, 535, 567, 568), (523, 522, 554, 555), (537, 536, 568, 569), (524, 523, 555, 556), (538, 537, 569, 570), (525, 524, 556, 557), (539, 538, 570, 571), (526, 525, 557, 558), (512, 513, 545, 544), (540, 539, 571, 572), (527, 526, 558, 559), (514, 512, 544, 546), (541, 540, 572, 573), (528, 527, 559, 560), (515, 514, 546, 547), (542, 541, 573, 574), (529, 528, 560, 561), (516, 515, 547, 548), (543, 542, 574, 575), (600, 599, 631, 632), (552, 551, 583, 584), (566, 565, 597, 598), (553, 552, 584, 585), (567, 566, 598, 599), (554, 553, 585, 586), (568, 567, 599, 600), (555, 554, 586, 587), (569, 568, 600, 601), (556, 555, 587, 588), (570, 569, 601, 602), (557, 556, 588, 589), (571, 570, 602, 603), (558, 557, 589, 590), (544, 545, 577, 576), (572, 571, 603, 604), (559, 558, 590, 591), (546, 544, 576, 578), (573, 572, 604, 605), (560, 559, 591, 592), (547, 546, 578, 579), (574, 573, 605, 606), (561, 560, 592, 593), (548, 547, 579, 580), (575, 574, 606, 607), (562, 561, 593, 594), (549, 548, 580, 581), (545, 575, 607, 577), (563, 562, 594, 595), (550, 549, 581, 582), (564, 563, 595, 596), (551, 550, 582, 583), (635, 634, 666, 667), (587, 586, 618, 619), (601, 600, 632, 633), (588, 587, 619, 620), (602, 601, 633, 634), (589, 588, 620, 621), (603, 602, 634, 635), (590, 589, 621, 622), (576, 577, 609, 608), (604, 603, 635, 636), (591, 590, 622, 623), (578, 576, 608, 610), (605, 604, 636, 637), (592, 591, 623, 624), (579, 578, 610, 611), (606, 605, 637, 638), (593, 592, 624, 625), (580, 579, 611, 612), (607, 606, 638, 639), (594, 593, 625, 626), (581, 580, 612, 613), (577, 607, 639, 609), (595, 594, 626, 627), (582, 581, 613, 614), (596, 595, 627, 628), (583, 582, 614, 615), (597, 596, 628, 629), (584, 583, 615, 616), (598, 597, 629, 630), (585, 584, 616, 617), (599, 598, 630, 631), (586, 585, 617, 618), (670, 669, 701, 702), (622, 621, 653, 654), (608, 609, 641, 640), (636, 635, 667, 668), (623, 622, 654, 655), (610, 608, 640, 642), (637, 636, 668, 669), (624, 623, 655, 656), (611, 610, 642, 643), (638, 637, 669, 670), (625, 624, 656, 657), (612, 611, 643, 644), (639, 638, 670, 671), (626, 625, 657, 658), (613, 612, 644, 645), (609, 639, 671, 641), (627, 626, 658, 659), (614, 613, 645, 646), (628, 627, 659, 660), (615, 614, 646, 647), (629, 628, 660, 661), (616, 615, 647, 648), (630, 629, 661, 662), (617, 616, 648, 649), (631, 630, 662, 663), (618, 617, 649, 650), (632, 631, 663, 664), (619, 618, 650, 651), (633, 632, 664, 665), (620, 619, 651, 652), (634, 633, 665, 666), (621, 620, 652, 653), (692, 691, 723, 724), (657, 656, 688, 689), (644, 643, 675, 676), (671, 670, 702, 703), (658, 657, 689, 690), (645, 644, 676, 677), (641, 671, 703, 673), (659, 658, 690, 691), (646, 645, 677, 678), (660, 659, 691, 692), (647, 646, 678, 679), (661, 660, 692, 693), (648, 647, 679, 680), (662, 661, 693, 694), (649, 648, 680, 681), (663, 662, 694, 695), (650, 649, 681, 682), (664, 663, 695, 696), (651, 650, 682, 683), (665, 664, 696, 697), (652, 651, 683, 684), (666, 665, 697, 698), (653, 652, 684, 685), (667, 666, 698, 699), (654, 653, 685, 686), (640, 641, 673, 672), (668, 667, 699, 700), (655, 654, 686, 687), (642, 640, 672, 674), (669, 668, 700, 701), (656, 655, 687, 688), (643, 642, 674, 675), (704, 705, 735, 734, 733, 732, 731, 730, 729, 728, 727, 726, 725, 724, 723, 722, 721, 720, 719, 718, 717, 716, 715, 714, 713, 712, 711, 710, 709, 708, 707, 706), (679, 678, 710, 711), (693, 692, 724, 725), (680, 679, 711, 712), (694, 693, 725, 726), (681, 680, 712, 713), (695, 694, 726, 727), (682, 681, 713, 714), (696, 695, 727, 728), (683, 682, 714, 715), (697, 696, 728, 729), (684, 683, 715, 716), (698, 697, 729, 730), (685, 684, 716, 717), (699, 698, 730, 731), (686, 685, 717, 718), (672, 673, 705, 704), (700, 699, 731, 732), (687, 686, 718, 719), (674, 672, 704, 706), (701, 700, 732, 733), (688, 687, 719, 720), (675, 674, 706, 707), (702, 701, 733, 734), (689, 688, 720, 721), (676, 675, 707, 708), (703, 702, 734, 735), (690, 689, 721, 722), (677, 676, 708, 709), (673, 703, 735, 705), (691, 690, 722, 723), (678, 677, 709, 710), (736, 737, 739, 738), (738, 739, 743, 742), (742, 743, 741, 740), (740, 741, 737, 736), (738, 742, 740, 736), (743, 739, 737, 741), (744, 745, 747, 746), (746, 747, 751, 750), (750, 751, 749, 748), (748, 749, 745, 744), (746, 750, 748, 744), (751, 747, 745, 749), (752, 753, 755, 754), (754, 755, 759, 758), (758, 759, 757, 756), (756, 757, 753, 752), (754, 758, 756, 752), (759, 755, 753, 757), (760, 761, 763, 762), (762, 763, 767, 766), (766, 767, 765, 764), (764, 765, 761, 760), (762, 766, 764, 760), (767, 763, 761, 765)])
me_cylinder.polygons.foreach_set('use_smooth', [1, 1, 1, 1, 1, 1, 1, 1, 1, 1, 1, 1, 1, 1, 1, 1, 1, 1, 1, 1, 1, 1, 1, 1, 1, 1, 1, 1, 1, 1, 1, 1, 1, 1, 1, 1, 1, 1, 1, 1, 1, 1, 1, 1, 1, 1, 1, 1, 1, 1, 1, 1, 1, 1, 1, 1, 1, 1, 1, 1, 1, 1, 1, 1, 1, 1, 1, 1, 1, 1, 1, 1, 1, 1, 1, 1, 1, 1, 1, 1, 1, 1, 1, 1, 1, 1, 1, 1, 1, 1, 1, 1, 1, 1, 1, 1, 1, 1, 1, 1, 1, 1, 1, 1, 1, 1, 1, 1, 1, 1, 1, 1, 1, 1, 1, 1, 1, 1, 1, 1, 1, 1, 1, 1, 1, 1, 1, 1, 1, 1, 1, 1, 1, 1, 1, 1, 1, 1, 1, 1, 1, 1, 1, 1, 1, 1, 1, 1, 1, 1, 1, 1, 1, 1, 1, 1, 1, 1, 1, 1, 1, 1, 1, 1, 1, 1, 1, 1, 1, 1, 1, 1, 1, 1, 1, 1, 1, 1, 1, 1, 1, 1, 1, 1, 1, 1, 1, 1, 1, 1, 1, 1, 1, 1, 1, 1, 1, 1, 1, 1, 1, 1, 1, 1, 1, 1, 1, 1, 1, 1, 1, 1, 1, 1, 1, 1, 1, 1, 1, 1, 1, 1, 1, 1, 1, 1, 1, 1, 1, 1, 1, 1, 1, 1, 1, 1, 1, 1, 1, 1, 1, 1, 1, 1, 1, 1, 1, 1, 1, 1, 1, 1, 1, 1, 1, 1, 1, 1, 1, 1, 1, 1, 1, 1, 1, 1, 1, 1, 1, 1, 1, 1, 1, 1, 1, 1, 1, 1, 1, 1, 1, 1, 1, 1, 1, 1, 1, 1, 1, 1, 1, 1, 1, 1, 1, 1, 1, 1, 1, 1, 1, 1, 1, 1, 1, 1, 1, 1, 1, 1, 1, 1, 1, 1, 1, 1, 1, 1, 1, 1, 1, 1, 1, 1, 1, 1, 1, 1, 1, 1, 1, 1, 1, 1, 1, 1, 1, 1, 1, 1, 1, 1, 1, 1, 1, 1, 1, 1, 1, 1, 1, 1, 1, 1, 1, 1, 1, 1, 1, 1, 1, 1, 1, 1, 1, 1, 1, 1, 1, 1, 1, 1, 1, 1, 1, 1, 1, 1, 1, 1, 1, 1, 1, 1, 1, 1, 1, 1, 1, 1, 1, 1, 1, 1, 1, 1, 1, 1, 1, 1, 1, 1, 1, 1, 1, 1, 1, 1, 1, 1, 1, 1, 1, 1, 1, 1, 1, 1, 1, 1, 1, 1, 1, 1, 1, 1, 1, 1, 1, 1, 1, 1, 1, 1, 1, 1, 1, 1, 1, 1, 1, 1, 1, 1, 1, 1, 1, 1, 1, 1, 1, 1, 1, 1, 1, 1, 1, 1, 1, 1, 1, 1, 1, 1, 1, 1, 1, 1, 1, 1, 1, 1, 1, 1, 1, 1, 1, 1, 1, 1, 1, 1, 1, 1, 1, 1, 1, 1, 1, 1, 1, 1, 1, 1, 1, 1, 1, 1, 1, 1, 1, 1, 1, 1, 1, 1, 1, 1, 1, 1, 1, 1, 1, 1, 1, 1, 1, 1, 1, 1, 1, 1, 1, 1, 1, 1, 1, 1, 1, 1, 1, 1, 1, 1, 1, 1, 1, 1, 1, 1, 1, 1, 1, 1, 1, 1, 1, 1, 1, 1, 1, 1, 1, 1, 1, 1, 1, 1, 1, 1, 1, 1, 1, 1, 1, 1, 1, 1, 1, 1, 1, 1, 1, 1, 1, 1, 1, 1, 1, 1, 1, 1, 1, 1, 1, 1, 1, 1, 1, 1, 1, 1, 1, 1, 1, 1, 1, 1, 1, 1, 1, 1, 1, 1, 1, 1, 1, 1, 1, 1, 1, 1, 1, 1, 1, 1, 1, 1, 1, 1, 1, 1, 1, 1, 1, 1, 1, 1, 1, 1, 1, 1, 1, 1, 1, 1, 1, 1, 1, 1, 1, 1, 1, 1, 1, 1, 1, 1, 1, 1, 1, 1, 1, 1, 1, 1, 1, 1, 1, 1, 1, 1, 1, 1, 1, 1, 1, 1, 1, 1, 1, 1, 1, 1, 1, 1, 1, 1, 1, 1, 1, 1, 1, 1, 1, 1, 1, 1, 1, 1, 1, 1, 1, 1, 1, 1, 1, 1, 1, 1, 1, 1, 1, 1, 1, 1, 0, 0, 0, 0, 0, 0, 0, 0, 0, 0, 0, 0, 0, 0, 0, 0, 0, 0, 0, 0, 0, 0, 0, 0])
me_cylinder.materials.append(mat_material_001)
me_cylinder.use_remesh_preserve_volume = False
me_cylinder.use_remesh_preserve_attributes = False
me_cylinder.use_mirror_vertex_groups = False
me_cylinder.update()

# ---- objects
ob_king = bpy.data.objects.new('king', me_cylinder)
ob_lamp = bpy.data.objects.new('Lamp', light_lamp)
ob_camera = bpy.data.objects.new('Camera', cam_camera)

# ---- transforms, parenting, visibility, modifiers, constraints
ob_king.location = (0.0, 0.0, -4.718)
ob_king.scale = (1.814, 1.814, 0.2514)
ob_king.lineart.crease_threshold = 0.0
ob_lamp.location = (4.076, 1.005, 5.904)
ob_lamp.rotation_euler = (0.6503, 0.05522, 1.866)
ob_lamp.lock_rotations_4d = False
ob_lamp.empty_display_type = 'ARROWS'
ob_lamp.color = (0.0, 0.0, 0.0, 0.0)
ob_lamp.lineart.crease_threshold = 0.0
ob_camera.location = (7.481, -6.508, 5.344)
ob_camera.rotation_euler = (1.109, 0.0, 0.8149)
ob_camera.lock_rotations_4d = False
ob_camera.empty_display_type = 'ARROWS'
ob_camera.color = (0.0, 0.0, 0.0, 0.0)
ob_camera.display_type = 'WIRE'
ob_camera.lineart.crease_threshold = 0.0

# ---- collection membership
col_collection_1.objects.link(ob_king)
col_collection_1.objects.link(ob_lamp)
col_collection_1.objects.link(ob_camera)

# ---- scene / render settings (as saved in the file)
scene.camera = ob_camera
scene.frame_start = 1; scene.frame_end = 250; scene.frame_set(1)
scene.render.engine = 'BLENDER_EEVEE_NEXT'
scene.render.resolution_percentage = 50
scene.render.dither_intensity = 0.0
scene.cycles.use_denoising = False
scene.cycles.samples = 128
scene.cycles.sampling_pattern = 'TABULATED_SOBOL'
scene.cycles.use_adaptive_sampling = False
scene.cycles.use_light_tree = False
scene.cycles.blur_glossy = 0.0
scene.cycles.sample_clamp_indirect = 0.0
scene.view_settings.view_transform = 'Standard'
bpy.context.view_layer.update()
